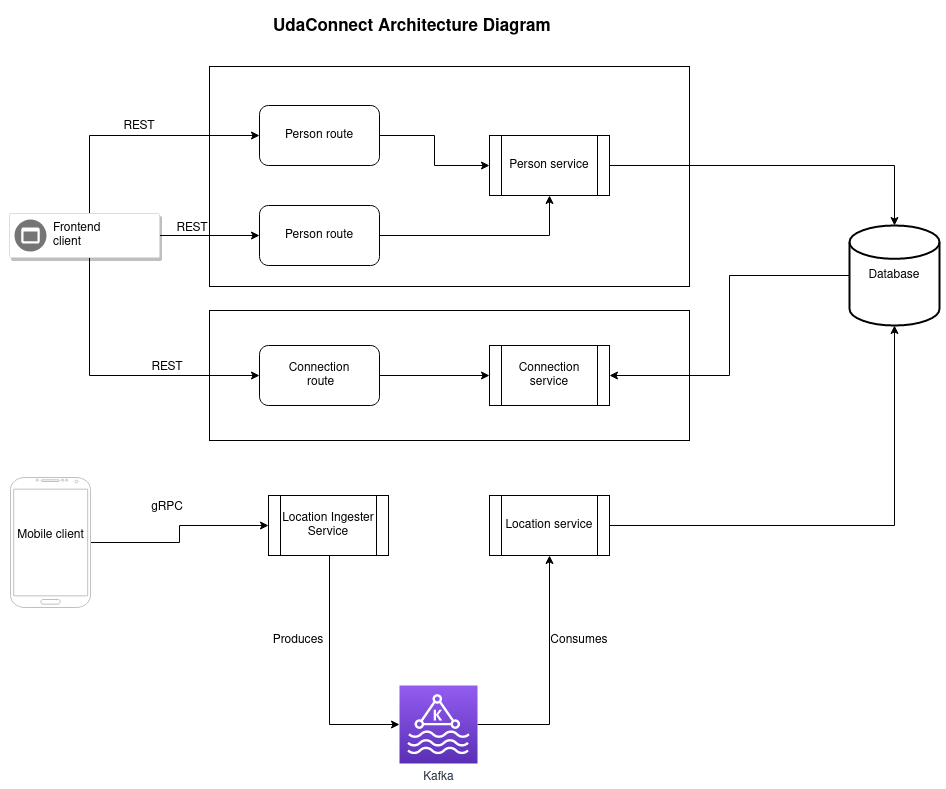

The diagram above was exported from draw.io. Its source (the exported page's mxGraphModel, read from the mxfile embedded in the PNG):
<mxGraphModel dx="1350" dy="793" grid="1" gridSize="10" guides="1" tooltips="1" connect="1" arrows="1" fold="1" page="1" pageScale="1" pageWidth="850" pageHeight="1100" math="0" shadow="0">
  <root>
    <mxCell id="0" />
    <mxCell id="1" parent="0" />
    <mxCell id="RDR5ZNeRXOXaVg8aOEQV-20" value="" style="rounded=0;whiteSpace=wrap;html=1;" vertex="1" parent="1">
      <mxGeometry x="270" y="435" width="480" height="130" as="geometry" />
    </mxCell>
    <mxCell id="RDR5ZNeRXOXaVg8aOEQV-19" value="" style="rounded=0;whiteSpace=wrap;html=1;" vertex="1" parent="1">
      <mxGeometry x="270" y="191" width="480" height="220" as="geometry" />
    </mxCell>
    <mxCell id="RDR5ZNeRXOXaVg8aOEQV-22" style="edgeStyle=orthogonalEdgeStyle;rounded=0;orthogonalLoop=1;jettySize=auto;html=1;entryX=0;entryY=0.5;entryDx=0;entryDy=0;" edge="1" parent="1" source="RDR5ZNeRXOXaVg8aOEQV-1" target="RDR5ZNeRXOXaVg8aOEQV-5">
      <mxGeometry relative="1" as="geometry" />
    </mxCell>
    <mxCell id="RDR5ZNeRXOXaVg8aOEQV-25" style="edgeStyle=orthogonalEdgeStyle;rounded=0;orthogonalLoop=1;jettySize=auto;html=1;entryX=0;entryY=0.5;entryDx=0;entryDy=0;" edge="1" parent="1" source="RDR5ZNeRXOXaVg8aOEQV-1" target="RDR5ZNeRXOXaVg8aOEQV-4">
      <mxGeometry relative="1" as="geometry">
        <mxPoint x="145" y="282" as="targetPoint" />
        <Array as="points">
          <mxPoint x="150" y="260" />
        </Array>
      </mxGeometry>
    </mxCell>
    <mxCell id="RDR5ZNeRXOXaVg8aOEQV-26" style="edgeStyle=orthogonalEdgeStyle;rounded=0;orthogonalLoop=1;jettySize=auto;html=1;entryX=0;entryY=0.5;entryDx=0;entryDy=0;" edge="1" parent="1" source="RDR5ZNeRXOXaVg8aOEQV-1" target="RDR5ZNeRXOXaVg8aOEQV-8">
      <mxGeometry relative="1" as="geometry">
        <Array as="points">
          <mxPoint x="150" y="500" />
        </Array>
      </mxGeometry>
    </mxCell>
    <mxCell id="RDR5ZNeRXOXaVg8aOEQV-1" value="" style="strokeColor=#dddddd;shadow=1;strokeWidth=1;rounded=1;absoluteArcSize=1;arcSize=2;" vertex="1" parent="1">
      <mxGeometry x="70" y="338" width="150" height="44" as="geometry" />
    </mxCell>
    <mxCell id="RDR5ZNeRXOXaVg8aOEQV-2" value="&lt;div&gt;Frontend&lt;/div&gt;&lt;div&gt;client&lt;/div&gt;" style="sketch=0;dashed=0;connectable=0;html=1;fillColor=#757575;strokeColor=none;shape=mxgraph.gcp2.frontend_platform_services;part=1;labelPosition=right;verticalLabelPosition=middle;align=left;verticalAlign=middle;spacingLeft=5;fontSize=12;" vertex="1" parent="RDR5ZNeRXOXaVg8aOEQV-1">
      <mxGeometry y="0.5" width="32" height="32" relative="1" as="geometry">
        <mxPoint x="5" y="-16" as="offset" />
      </mxGeometry>
    </mxCell>
    <mxCell id="RDR5ZNeRXOXaVg8aOEQV-28" style="edgeStyle=orthogonalEdgeStyle;rounded=0;orthogonalLoop=1;jettySize=auto;html=1;" edge="1" parent="1" source="RDR5ZNeRXOXaVg8aOEQV-4" target="RDR5ZNeRXOXaVg8aOEQV-7">
      <mxGeometry relative="1" as="geometry" />
    </mxCell>
    <mxCell id="RDR5ZNeRXOXaVg8aOEQV-4" value="&lt;div&gt;Person route&lt;/div&gt;" style="rounded=1;whiteSpace=wrap;html=1;" vertex="1" parent="1">
      <mxGeometry x="320" y="230" width="120" height="60" as="geometry" />
    </mxCell>
    <mxCell id="RDR5ZNeRXOXaVg8aOEQV-29" style="edgeStyle=orthogonalEdgeStyle;rounded=0;orthogonalLoop=1;jettySize=auto;html=1;" edge="1" parent="1" source="RDR5ZNeRXOXaVg8aOEQV-5" target="RDR5ZNeRXOXaVg8aOEQV-7">
      <mxGeometry relative="1" as="geometry" />
    </mxCell>
    <mxCell id="RDR5ZNeRXOXaVg8aOEQV-5" value="&lt;div&gt;Person route&lt;/div&gt;" style="rounded=1;whiteSpace=wrap;html=1;" vertex="1" parent="1">
      <mxGeometry x="320" y="330" width="120" height="60" as="geometry" />
    </mxCell>
    <mxCell id="RDR5ZNeRXOXaVg8aOEQV-30" style="edgeStyle=orthogonalEdgeStyle;rounded=0;orthogonalLoop=1;jettySize=auto;html=1;" edge="1" parent="1" source="RDR5ZNeRXOXaVg8aOEQV-7" target="RDR5ZNeRXOXaVg8aOEQV-10">
      <mxGeometry relative="1" as="geometry" />
    </mxCell>
    <mxCell id="RDR5ZNeRXOXaVg8aOEQV-7" value="Person service" style="shape=process;whiteSpace=wrap;html=1;backgroundOutline=1;" vertex="1" parent="1">
      <mxGeometry x="550" y="260" width="120" height="60" as="geometry" />
    </mxCell>
    <mxCell id="RDR5ZNeRXOXaVg8aOEQV-31" style="edgeStyle=orthogonalEdgeStyle;rounded=0;orthogonalLoop=1;jettySize=auto;html=1;entryX=0;entryY=0.5;entryDx=0;entryDy=0;" edge="1" parent="1" source="RDR5ZNeRXOXaVg8aOEQV-8" target="RDR5ZNeRXOXaVg8aOEQV-9">
      <mxGeometry relative="1" as="geometry" />
    </mxCell>
    <mxCell id="RDR5ZNeRXOXaVg8aOEQV-8" value="&lt;div&gt;Connection&lt;/div&gt;&lt;div&gt;&amp;nbsp;route&lt;/div&gt;" style="rounded=1;whiteSpace=wrap;html=1;" vertex="1" parent="1">
      <mxGeometry x="320" y="470" width="120" height="60" as="geometry" />
    </mxCell>
    <mxCell id="RDR5ZNeRXOXaVg8aOEQV-32" style="edgeStyle=orthogonalEdgeStyle;rounded=0;orthogonalLoop=1;jettySize=auto;html=1;entryX=0;entryY=0.5;entryDx=0;entryDy=0;entryPerimeter=0;endArrow=none;endFill=0;startArrow=classic;startFill=1;" edge="1" parent="1" source="RDR5ZNeRXOXaVg8aOEQV-9" target="RDR5ZNeRXOXaVg8aOEQV-10">
      <mxGeometry relative="1" as="geometry" />
    </mxCell>
    <mxCell id="RDR5ZNeRXOXaVg8aOEQV-9" value="Connection service" style="shape=process;whiteSpace=wrap;html=1;backgroundOutline=1;" vertex="1" parent="1">
      <mxGeometry x="550" y="470" width="120" height="60" as="geometry" />
    </mxCell>
    <mxCell id="RDR5ZNeRXOXaVg8aOEQV-10" value="Database" style="strokeWidth=2;html=1;shape=mxgraph.flowchart.database;whiteSpace=wrap;" vertex="1" parent="1">
      <mxGeometry x="910" y="350" width="90" height="100" as="geometry" />
    </mxCell>
    <mxCell id="RDR5ZNeRXOXaVg8aOEQV-36" style="edgeStyle=orthogonalEdgeStyle;rounded=0;orthogonalLoop=1;jettySize=auto;html=1;startArrow=none;startFill=0;endArrow=classic;endFill=1;" edge="1" parent="1" source="RDR5ZNeRXOXaVg8aOEQV-11" target="RDR5ZNeRXOXaVg8aOEQV-13">
      <mxGeometry relative="1" as="geometry">
        <Array as="points">
          <mxPoint x="390" y="849" />
        </Array>
      </mxGeometry>
    </mxCell>
    <mxCell id="RDR5ZNeRXOXaVg8aOEQV-11" value="Location Ingester Service" style="shape=process;whiteSpace=wrap;html=1;backgroundOutline=1;" vertex="1" parent="1">
      <mxGeometry x="329" y="620" width="120" height="60" as="geometry" />
    </mxCell>
    <mxCell id="RDR5ZNeRXOXaVg8aOEQV-38" style="edgeStyle=orthogonalEdgeStyle;rounded=0;orthogonalLoop=1;jettySize=auto;html=1;entryX=0.5;entryY=1;entryDx=0;entryDy=0;entryPerimeter=0;startArrow=none;startFill=0;endArrow=classic;endFill=1;" edge="1" parent="1" source="RDR5ZNeRXOXaVg8aOEQV-12" target="RDR5ZNeRXOXaVg8aOEQV-10">
      <mxGeometry relative="1" as="geometry" />
    </mxCell>
    <mxCell id="RDR5ZNeRXOXaVg8aOEQV-12" value="Location service" style="shape=process;whiteSpace=wrap;html=1;backgroundOutline=1;" vertex="1" parent="1">
      <mxGeometry x="550" y="620" width="120" height="60" as="geometry" />
    </mxCell>
    <mxCell id="RDR5ZNeRXOXaVg8aOEQV-37" style="edgeStyle=orthogonalEdgeStyle;rounded=0;orthogonalLoop=1;jettySize=auto;html=1;entryX=0.5;entryY=1;entryDx=0;entryDy=0;startArrow=none;startFill=0;endArrow=classic;endFill=1;" edge="1" parent="1" source="RDR5ZNeRXOXaVg8aOEQV-13" target="RDR5ZNeRXOXaVg8aOEQV-12">
      <mxGeometry relative="1" as="geometry" />
    </mxCell>
    <mxCell id="RDR5ZNeRXOXaVg8aOEQV-13" value="Kafka" style="sketch=0;points=[[0,0,0],[0.25,0,0],[0.5,0,0],[0.75,0,0],[1,0,0],[0,1,0],[0.25,1,0],[0.5,1,0],[0.75,1,0],[1,1,0],[0,0.25,0],[0,0.5,0],[0,0.75,0],[1,0.25,0],[1,0.5,0],[1,0.75,0]];outlineConnect=0;fontColor=#232F3E;gradientColor=#945DF2;gradientDirection=north;fillColor=#5A30B5;strokeColor=#ffffff;dashed=0;verticalLabelPosition=bottom;verticalAlign=top;align=center;html=1;fontSize=12;fontStyle=0;aspect=fixed;shape=mxgraph.aws4.resourceIcon;resIcon=mxgraph.aws4.managed_streaming_for_kafka;" vertex="1" parent="1">
      <mxGeometry x="460" y="810" width="78" height="78" as="geometry" />
    </mxCell>
    <mxCell id="RDR5ZNeRXOXaVg8aOEQV-35" style="edgeStyle=orthogonalEdgeStyle;rounded=0;orthogonalLoop=1;jettySize=auto;html=1;entryX=0;entryY=0.5;entryDx=0;entryDy=0;startArrow=none;startFill=0;endArrow=classic;endFill=1;" edge="1" parent="1" source="RDR5ZNeRXOXaVg8aOEQV-15" target="RDR5ZNeRXOXaVg8aOEQV-11">
      <mxGeometry relative="1" as="geometry" />
    </mxCell>
    <mxCell id="RDR5ZNeRXOXaVg8aOEQV-15" value="" style="verticalLabelPosition=bottom;verticalAlign=top;html=1;shadow=0;dashed=0;strokeWidth=1;shape=mxgraph.android.phone2;strokeColor=#c0c0c0;" vertex="1" parent="1">
      <mxGeometry x="71" y="602" width="80" height="130" as="geometry" />
    </mxCell>
    <mxCell id="RDR5ZNeRXOXaVg8aOEQV-39" value="&lt;div&gt;Mobile client&lt;/div&gt;&lt;div&gt;&lt;br&gt;&lt;/div&gt;" style="text;html=1;align=center;verticalAlign=middle;resizable=0;points=[];autosize=1;strokeColor=none;fillColor=none;" vertex="1" parent="1">
      <mxGeometry x="66" y="647" width="90" height="40" as="geometry" />
    </mxCell>
    <mxCell id="RDR5ZNeRXOXaVg8aOEQV-40" value="REST" style="text;html=1;strokeColor=none;fillColor=none;align=center;verticalAlign=middle;whiteSpace=wrap;rounded=0;" vertex="1" parent="1">
      <mxGeometry x="170" y="236" width="60" height="30" as="geometry" />
    </mxCell>
    <mxCell id="RDR5ZNeRXOXaVg8aOEQV-41" value="REST" style="text;html=1;strokeColor=none;fillColor=none;align=center;verticalAlign=middle;whiteSpace=wrap;rounded=0;" vertex="1" parent="1">
      <mxGeometry x="223" y="338" width="60" height="30" as="geometry" />
    </mxCell>
    <mxCell id="RDR5ZNeRXOXaVg8aOEQV-42" value="REST" style="text;html=1;strokeColor=none;fillColor=none;align=center;verticalAlign=middle;whiteSpace=wrap;rounded=0;" vertex="1" parent="1">
      <mxGeometry x="198" y="477" width="60" height="30" as="geometry" />
    </mxCell>
    <mxCell id="RDR5ZNeRXOXaVg8aOEQV-44" value="gRPC" style="text;html=1;strokeColor=none;fillColor=none;align=center;verticalAlign=middle;whiteSpace=wrap;rounded=0;" vertex="1" parent="1">
      <mxGeometry x="198" y="617" width="60" height="30" as="geometry" />
    </mxCell>
    <mxCell id="RDR5ZNeRXOXaVg8aOEQV-45" value="Produces" style="text;html=1;strokeColor=none;fillColor=none;align=center;verticalAlign=middle;whiteSpace=wrap;rounded=0;" vertex="1" parent="1">
      <mxGeometry x="329" y="750" width="60" height="30" as="geometry" />
    </mxCell>
    <mxCell id="RDR5ZNeRXOXaVg8aOEQV-46" value="Consumes" style="text;html=1;strokeColor=none;fillColor=none;align=center;verticalAlign=middle;whiteSpace=wrap;rounded=0;" vertex="1" parent="1">
      <mxGeometry x="610" y="750" width="60" height="30" as="geometry" />
    </mxCell>
    <mxCell id="RDR5ZNeRXOXaVg8aOEQV-47" value="&lt;h1 style=&quot;font-size: 17px;&quot;&gt;UdaConnect Architecture Diagram&lt;br style=&quot;font-size: 17px;&quot;&gt;&lt;/h1&gt;" style="text;html=1;strokeColor=none;fillColor=none;spacing=5;spacingTop=-20;whiteSpace=wrap;overflow=hidden;rounded=0;fontSize=17;" vertex="1" parent="1">
      <mxGeometry x="329" y="140" width="391" height="30" as="geometry" />
    </mxCell>
  </root>
</mxGraphModel>